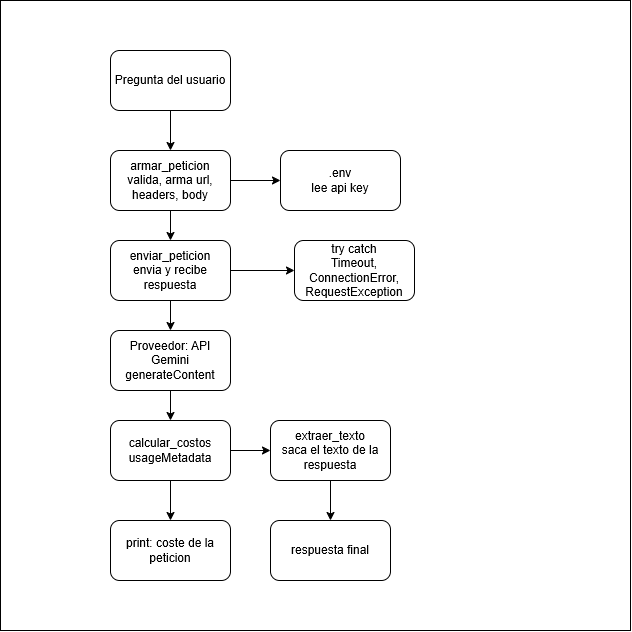

The diagram above was exported from draw.io. Its source (the exported page's mxGraphModel, read from the mxfile embedded in the PNG):
<mxGraphModel dx="1645" dy="1837" grid="1" gridSize="10" guides="1" tooltips="1" connect="1" arrows="1" fold="1" page="1" pageScale="1" pageWidth="827" pageHeight="1169" math="0" shadow="0">
  <root>
    <mxCell id="0" />
    <mxCell id="1" parent="0" />
    <mxCell id="wR3qxfYIm3FQrp4wONzT-2" parent="1" style="whiteSpace=wrap;html=1;aspect=fixed;" value="" vertex="1">
      <mxGeometry height="630" width="630" x="60" y="-160" as="geometry" />
    </mxCell>
    <mxCell id="wR3qxfYIm3FQrp4wONzT-14" edge="1" parent="1" source="wR3qxfYIm3FQrp4wONzT-3" style="edgeStyle=orthogonalEdgeStyle;rounded=0;orthogonalLoop=1;jettySize=auto;html=1;" target="wR3qxfYIm3FQrp4wONzT-4" value="">
      <mxGeometry relative="1" as="geometry" />
    </mxCell>
    <mxCell id="wR3qxfYIm3FQrp4wONzT-3" parent="1" style="rounded=1;whiteSpace=wrap;html=1;" value="Pregunta del usuario" vertex="1">
      <mxGeometry height="60" width="120" x="170" y="-110" as="geometry" />
    </mxCell>
    <mxCell id="wR3qxfYIm3FQrp4wONzT-15" edge="1" parent="1" source="wR3qxfYIm3FQrp4wONzT-4" style="edgeStyle=orthogonalEdgeStyle;rounded=0;orthogonalLoop=1;jettySize=auto;html=1;" target="wR3qxfYIm3FQrp4wONzT-5" value="">
      <mxGeometry relative="1" as="geometry" />
    </mxCell>
    <mxCell id="wR3qxfYIm3FQrp4wONzT-16" edge="1" parent="1" source="wR3qxfYIm3FQrp4wONzT-4" style="edgeStyle=orthogonalEdgeStyle;rounded=0;orthogonalLoop=1;jettySize=auto;html=1;" target="wR3qxfYIm3FQrp4wONzT-6" value="">
      <mxGeometry relative="1" as="geometry" />
    </mxCell>
    <mxCell id="wR3qxfYIm3FQrp4wONzT-4" parent="1" style="rounded=1;whiteSpace=wrap;html=1;" value="armar_peticion&lt;div&gt;valida, arma url, headers, body&lt;/div&gt;" vertex="1">
      <mxGeometry height="60" width="120" x="170" y="-10" as="geometry" />
    </mxCell>
    <mxCell id="wR3qxfYIm3FQrp4wONzT-5" parent="1" style="rounded=1;whiteSpace=wrap;html=1;" value=".env&lt;div&gt;lee api key&lt;/div&gt;" vertex="1">
      <mxGeometry height="60" width="120" x="340" y="-10" as="geometry" />
    </mxCell>
    <mxCell id="wR3qxfYIm3FQrp4wONzT-17" edge="1" parent="1" source="wR3qxfYIm3FQrp4wONzT-6" style="edgeStyle=orthogonalEdgeStyle;rounded=0;orthogonalLoop=1;jettySize=auto;html=1;" target="wR3qxfYIm3FQrp4wONzT-8" value="">
      <mxGeometry relative="1" as="geometry" />
    </mxCell>
    <mxCell id="wR3qxfYIm3FQrp4wONzT-18" edge="1" parent="1" source="wR3qxfYIm3FQrp4wONzT-6" style="edgeStyle=orthogonalEdgeStyle;rounded=0;orthogonalLoop=1;jettySize=auto;html=1;" target="wR3qxfYIm3FQrp4wONzT-7" value="">
      <mxGeometry relative="1" as="geometry" />
    </mxCell>
    <mxCell id="wR3qxfYIm3FQrp4wONzT-6" parent="1" style="rounded=1;whiteSpace=wrap;html=1;" value="enviar_peticion&lt;div&gt;envia y recibe respuesta&lt;/div&gt;" vertex="1">
      <mxGeometry height="60" width="120" x="170" y="80" as="geometry" />
    </mxCell>
    <mxCell id="wR3qxfYIm3FQrp4wONzT-7" parent="1" style="rounded=1;whiteSpace=wrap;html=1;" value="try catch&lt;br&gt;Timeout, ConnectionError, RequestException" vertex="1">
      <mxGeometry height="60" width="120" x="354" y="80" as="geometry" />
    </mxCell>
    <mxCell id="wR3qxfYIm3FQrp4wONzT-19" edge="1" parent="1" source="wR3qxfYIm3FQrp4wONzT-8" style="edgeStyle=orthogonalEdgeStyle;rounded=0;orthogonalLoop=1;jettySize=auto;html=1;" target="wR3qxfYIm3FQrp4wONzT-11" value="">
      <mxGeometry relative="1" as="geometry" />
    </mxCell>
    <mxCell id="wR3qxfYIm3FQrp4wONzT-8" parent="1" style="rounded=1;whiteSpace=wrap;html=1;" value="Proveedor: API Gemini&lt;div&gt;generateContent&lt;/div&gt;" vertex="1">
      <mxGeometry height="60" width="120" x="170" y="170" as="geometry" />
    </mxCell>
    <mxCell id="wR3qxfYIm3FQrp4wONzT-22" edge="1" parent="1" source="wR3qxfYIm3FQrp4wONzT-10" style="edgeStyle=orthogonalEdgeStyle;rounded=0;orthogonalLoop=1;jettySize=auto;html=1;" target="wR3qxfYIm3FQrp4wONzT-13" value="">
      <mxGeometry relative="1" as="geometry" />
    </mxCell>
    <mxCell id="wR3qxfYIm3FQrp4wONzT-10" parent="1" style="rounded=1;whiteSpace=wrap;html=1;" value="extraer_texto&lt;div&gt;saca el texto de la respuesta&lt;/div&gt;" vertex="1">
      <mxGeometry height="60" width="120" x="330" y="260" as="geometry" />
    </mxCell>
    <mxCell id="wR3qxfYIm3FQrp4wONzT-20" edge="1" parent="1" source="wR3qxfYIm3FQrp4wONzT-11" style="edgeStyle=orthogonalEdgeStyle;rounded=0;orthogonalLoop=1;jettySize=auto;html=1;" target="wR3qxfYIm3FQrp4wONzT-12" value="">
      <mxGeometry relative="1" as="geometry" />
    </mxCell>
    <mxCell id="wR3qxfYIm3FQrp4wONzT-21" edge="1" parent="1" source="wR3qxfYIm3FQrp4wONzT-11" style="edgeStyle=orthogonalEdgeStyle;rounded=0;orthogonalLoop=1;jettySize=auto;html=1;" target="wR3qxfYIm3FQrp4wONzT-10" value="">
      <mxGeometry relative="1" as="geometry" />
    </mxCell>
    <mxCell id="wR3qxfYIm3FQrp4wONzT-11" parent="1" style="rounded=1;whiteSpace=wrap;html=1;" value="calcular_costos&lt;div&gt;usageMetadata&lt;/div&gt;" vertex="1">
      <mxGeometry height="60" width="120" x="170" y="260" as="geometry" />
    </mxCell>
    <mxCell id="wR3qxfYIm3FQrp4wONzT-12" parent="1" style="rounded=1;whiteSpace=wrap;html=1;" value="print: coste de la peticion" vertex="1">
      <mxGeometry height="60" width="120" x="170" y="360" as="geometry" />
    </mxCell>
    <mxCell id="wR3qxfYIm3FQrp4wONzT-13" parent="1" style="rounded=1;whiteSpace=wrap;html=1;" value="respuesta final" vertex="1">
      <mxGeometry height="60" width="120" x="330" y="360" as="geometry" />
    </mxCell>
  </root>
</mxGraphModel>